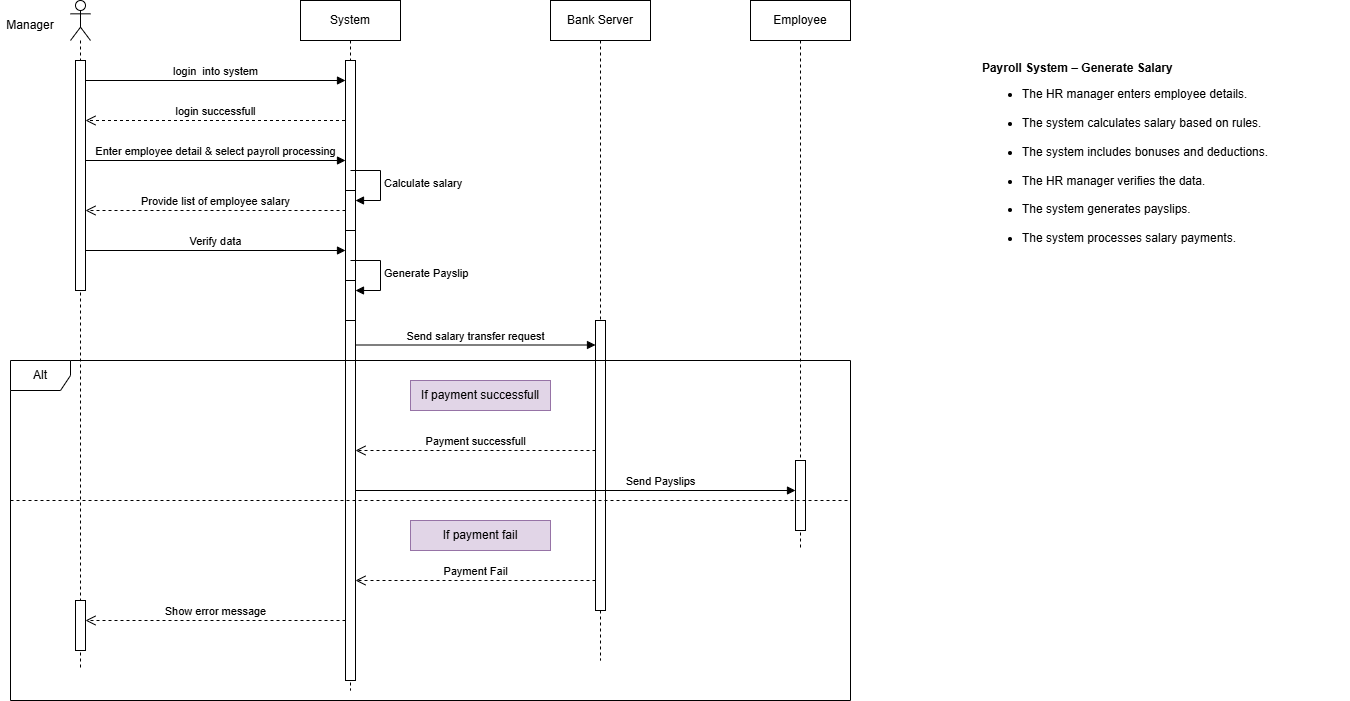

The diagram above was exported from draw.io. Its source (the exported page's mxGraphModel, read from the mxfile embedded in the PNG):
<mxGraphModel dx="1094" dy="605" grid="1" gridSize="10" guides="1" tooltips="1" connect="1" arrows="1" fold="1" page="1" pageScale="1" pageWidth="850" pageHeight="1100" math="0" shadow="0">
  <root>
    <mxCell id="0" />
    <mxCell id="1" parent="0" />
    <mxCell id="xqbf1BmnYCKJy5cZ3FaS-1" parent="1" style="shape=umlLifeline;perimeter=lifelinePerimeter;whiteSpace=wrap;html=1;container=1;dropTarget=0;collapsible=0;recursiveResize=0;outlineConnect=0;portConstraint=eastwest;newEdgeStyle={&quot;curved&quot;:0,&quot;rounded&quot;:0};participant=umlActor;" value="" vertex="1">
      <mxGeometry height="670" width="20" x="140" y="40" as="geometry" />
    </mxCell>
    <mxCell id="xqbf1BmnYCKJy5cZ3FaS-2" parent="xqbf1BmnYCKJy5cZ3FaS-1" style="html=1;points=[[0,0,0,0,5],[0,1,0,0,-5],[1,0,0,0,5],[1,1,0,0,-5]];perimeter=orthogonalPerimeter;outlineConnect=0;targetShapes=umlLifeline;portConstraint=eastwest;newEdgeStyle={&quot;curved&quot;:0,&quot;rounded&quot;:0};" value="" vertex="1">
      <mxGeometry height="230" width="10" x="5" y="60" as="geometry" />
    </mxCell>
    <mxCell id="xqbf1BmnYCKJy5cZ3FaS-27" parent="xqbf1BmnYCKJy5cZ3FaS-1" style="html=1;points=[[0,0,0,0,5],[0,1,0,0,-5],[1,0,0,0,5],[1,1,0,0,-5]];perimeter=orthogonalPerimeter;outlineConnect=0;targetShapes=umlLifeline;portConstraint=eastwest;newEdgeStyle={&quot;curved&quot;:0,&quot;rounded&quot;:0};" value="" vertex="1">
      <mxGeometry height="50" width="10" x="5" y="600" as="geometry" />
    </mxCell>
    <mxCell id="xqbf1BmnYCKJy5cZ3FaS-3" parent="1" style="shape=umlLifeline;perimeter=lifelinePerimeter;whiteSpace=wrap;html=1;container=1;dropTarget=0;collapsible=0;recursiveResize=0;outlineConnect=0;portConstraint=eastwest;newEdgeStyle={&quot;curved&quot;:0,&quot;rounded&quot;:0};" value="System" vertex="1">
      <mxGeometry height="690" width="100" x="370" y="40" as="geometry" />
    </mxCell>
    <mxCell id="xqbf1BmnYCKJy5cZ3FaS-4" parent="xqbf1BmnYCKJy5cZ3FaS-3" style="html=1;points=[[0,0,0,0,5],[0,1,0,0,-5],[1,0,0,0,5],[1,1,0,0,-5]];perimeter=orthogonalPerimeter;outlineConnect=0;targetShapes=umlLifeline;portConstraint=eastwest;newEdgeStyle={&quot;curved&quot;:0,&quot;rounded&quot;:0};" value="" vertex="1">
      <mxGeometry height="620" width="10" x="45" y="60" as="geometry" />
    </mxCell>
    <mxCell id="xqbf1BmnYCKJy5cZ3FaS-10" parent="xqbf1BmnYCKJy5cZ3FaS-3" style="html=1;points=[[0,0,0,0,5],[0,1,0,0,-5],[1,0,0,0,5],[1,1,0,0,-5]];perimeter=orthogonalPerimeter;outlineConnect=0;targetShapes=umlLifeline;portConstraint=eastwest;newEdgeStyle={&quot;curved&quot;:0,&quot;rounded&quot;:0};" value="" vertex="1">
      <mxGeometry height="40" width="10" x="45" y="190" as="geometry" />
    </mxCell>
    <mxCell id="xqbf1BmnYCKJy5cZ3FaS-11" edge="1" parent="xqbf1BmnYCKJy5cZ3FaS-3" style="html=1;align=left;spacingLeft=2;endArrow=block;rounded=0;edgeStyle=orthogonalEdgeStyle;curved=0;rounded=0;" target="xqbf1BmnYCKJy5cZ3FaS-10" value="Calculate salary&amp;nbsp;">
      <mxGeometry relative="1" as="geometry">
        <Array as="points">
          <mxPoint x="80" y="200" />
        </Array>
        <mxPoint x="50" y="170" as="sourcePoint" />
      </mxGeometry>
    </mxCell>
    <mxCell id="xqbf1BmnYCKJy5cZ3FaS-15" parent="xqbf1BmnYCKJy5cZ3FaS-3" style="html=1;points=[[0,0,0,0,5],[0,1,0,0,-5],[1,0,0,0,5],[1,1,0,0,-5]];perimeter=orthogonalPerimeter;outlineConnect=0;targetShapes=umlLifeline;portConstraint=eastwest;newEdgeStyle={&quot;curved&quot;:0,&quot;rounded&quot;:0};" value="" vertex="1">
      <mxGeometry height="40" width="10" x="45" y="280" as="geometry" />
    </mxCell>
    <mxCell id="xqbf1BmnYCKJy5cZ3FaS-16" edge="1" parent="xqbf1BmnYCKJy5cZ3FaS-3" style="html=1;align=left;spacingLeft=2;endArrow=block;rounded=0;edgeStyle=orthogonalEdgeStyle;curved=0;rounded=0;" target="xqbf1BmnYCKJy5cZ3FaS-15" value="Generate Payslip">
      <mxGeometry relative="1" as="geometry">
        <Array as="points">
          <mxPoint x="80" y="290" />
        </Array>
        <mxPoint x="50" y="260" as="sourcePoint" />
      </mxGeometry>
    </mxCell>
    <mxCell id="xqbf1BmnYCKJy5cZ3FaS-5" parent="1" style="shape=umlLifeline;perimeter=lifelinePerimeter;whiteSpace=wrap;html=1;container=1;dropTarget=0;collapsible=0;recursiveResize=0;outlineConnect=0;portConstraint=eastwest;newEdgeStyle={&quot;curved&quot;:0,&quot;rounded&quot;:0};" value="Bank Server" vertex="1">
      <mxGeometry height="660" width="100" x="620" y="40" as="geometry" />
    </mxCell>
    <mxCell id="xqbf1BmnYCKJy5cZ3FaS-18" parent="xqbf1BmnYCKJy5cZ3FaS-5" style="html=1;points=[[0,0,0,0,5],[0,1,0,0,-5],[1,0,0,0,5],[1,1,0,0,-5]];perimeter=orthogonalPerimeter;outlineConnect=0;targetShapes=umlLifeline;portConstraint=eastwest;newEdgeStyle={&quot;curved&quot;:0,&quot;rounded&quot;:0};" value="" vertex="1">
      <mxGeometry height="290" width="10" x="45" y="320" as="geometry" />
    </mxCell>
    <mxCell id="xqbf1BmnYCKJy5cZ3FaS-6" edge="1" parent="1" style="html=1;verticalAlign=bottom;endArrow=block;curved=0;rounded=0;" value="login&amp;nbsp; into system">
      <mxGeometry relative="1" width="80" as="geometry">
        <mxPoint x="155" y="120" as="sourcePoint" />
        <mxPoint x="415" y="120" as="targetPoint" />
      </mxGeometry>
    </mxCell>
    <mxCell id="xqbf1BmnYCKJy5cZ3FaS-7" edge="1" parent="1" style="html=1;verticalAlign=bottom;endArrow=open;dashed=1;endSize=8;curved=0;rounded=0;" value="login successfull">
      <mxGeometry relative="1" as="geometry">
        <mxPoint x="414.5" y="160" as="sourcePoint" />
        <mxPoint x="155" y="160" as="targetPoint" />
      </mxGeometry>
    </mxCell>
    <mxCell id="xqbf1BmnYCKJy5cZ3FaS-9" edge="1" parent="1" style="html=1;verticalAlign=bottom;endArrow=block;curved=0;rounded=0;" value="Enter employee detail &amp;amp; select payroll processing">
      <mxGeometry relative="1" width="80" as="geometry">
        <mxPoint x="155" y="200" as="sourcePoint" />
        <mxPoint x="415" y="200" as="targetPoint" />
      </mxGeometry>
    </mxCell>
    <mxCell id="xqbf1BmnYCKJy5cZ3FaS-12" edge="1" parent="1" source="xqbf1BmnYCKJy5cZ3FaS-10" style="html=1;verticalAlign=bottom;endArrow=open;dashed=1;endSize=8;curved=0;rounded=0;" target="xqbf1BmnYCKJy5cZ3FaS-2" value="Provide list of employee salary">
      <mxGeometry relative="1" as="geometry">
        <mxPoint x="409.5" y="260" as="sourcePoint" />
        <mxPoint x="170" y="260" as="targetPoint" />
      </mxGeometry>
    </mxCell>
    <mxCell id="xqbf1BmnYCKJy5cZ3FaS-14" edge="1" parent="1" source="xqbf1BmnYCKJy5cZ3FaS-2" style="html=1;verticalAlign=bottom;endArrow=block;curved=0;rounded=0;" value="Verify data">
      <mxGeometry relative="1" width="80" as="geometry">
        <mxPoint x="160" y="290" as="sourcePoint" />
        <mxPoint x="415" y="290" as="targetPoint" />
      </mxGeometry>
    </mxCell>
    <mxCell id="xqbf1BmnYCKJy5cZ3FaS-19" edge="1" parent="1" style="html=1;verticalAlign=bottom;endArrow=block;curved=0;rounded=0;" target="xqbf1BmnYCKJy5cZ3FaS-18" value="Send salary transfer request">
      <mxGeometry relative="1" width="80" as="geometry">
        <mxPoint x="425" y="384.5" as="sourcePoint" />
        <mxPoint x="650" y="385" as="targetPoint" />
      </mxGeometry>
    </mxCell>
    <mxCell id="xqbf1BmnYCKJy5cZ3FaS-20" edge="1" parent="1" style="html=1;verticalAlign=bottom;endArrow=open;dashed=1;endSize=8;curved=0;rounded=0;" value="Payment successfull">
      <mxGeometry relative="1" as="geometry">
        <Array as="points">
          <mxPoint x="630" y="490" />
        </Array>
        <mxPoint x="665" y="490" as="sourcePoint" />
        <mxPoint x="425" y="490" as="targetPoint" />
      </mxGeometry>
    </mxCell>
    <mxCell id="xqbf1BmnYCKJy5cZ3FaS-23" parent="1" style="shape=umlLifeline;perimeter=lifelinePerimeter;whiteSpace=wrap;html=1;container=1;dropTarget=0;collapsible=0;recursiveResize=0;outlineConnect=0;portConstraint=eastwest;newEdgeStyle={&quot;curved&quot;:0,&quot;rounded&quot;:0};" value="Employee" vertex="1">
      <mxGeometry height="550" width="100" x="820" y="40" as="geometry" />
    </mxCell>
    <mxCell id="xqbf1BmnYCKJy5cZ3FaS-24" parent="xqbf1BmnYCKJy5cZ3FaS-23" style="html=1;points=[[0,0,0,0,5],[0,1,0,0,-5],[1,0,0,0,5],[1,1,0,0,-5]];perimeter=orthogonalPerimeter;outlineConnect=0;targetShapes=umlLifeline;portConstraint=eastwest;newEdgeStyle={&quot;curved&quot;:0,&quot;rounded&quot;:0};" value="" vertex="1">
      <mxGeometry height="70" width="10" x="45" y="460" as="geometry" />
    </mxCell>
    <mxCell id="xqbf1BmnYCKJy5cZ3FaS-25" edge="1" parent="1" style="html=1;verticalAlign=bottom;endArrow=block;curved=0;rounded=0;" target="xqbf1BmnYCKJy5cZ3FaS-24" value="Send Payslips">
      <mxGeometry relative="1" width="80" x="0.3864" as="geometry">
        <mxPoint as="offset" />
        <mxPoint x="425" y="530" as="sourcePoint" />
        <mxPoint x="860" y="530" as="targetPoint" />
      </mxGeometry>
    </mxCell>
    <mxCell id="xqbf1BmnYCKJy5cZ3FaS-26" edge="1" parent="1" style="html=1;verticalAlign=bottom;endArrow=open;dashed=1;endSize=8;curved=0;rounded=0;" value="Payment Fail">
      <mxGeometry relative="1" as="geometry">
        <Array as="points">
          <mxPoint x="630" y="620" />
        </Array>
        <mxPoint x="665" y="620" as="sourcePoint" />
        <mxPoint x="425" y="620" as="targetPoint" />
      </mxGeometry>
    </mxCell>
    <mxCell id="xqbf1BmnYCKJy5cZ3FaS-28" edge="1" parent="1" source="xqbf1BmnYCKJy5cZ3FaS-4" style="html=1;verticalAlign=bottom;endArrow=open;dashed=1;endSize=8;curved=0;rounded=0;" target="xqbf1BmnYCKJy5cZ3FaS-27" value="Show error message">
      <mxGeometry relative="1" as="geometry">
        <Array as="points">
          <mxPoint x="375" y="660" />
        </Array>
        <mxPoint x="410" y="660" as="sourcePoint" />
        <mxPoint x="170" y="660" as="targetPoint" />
      </mxGeometry>
    </mxCell>
    <mxCell id="xqbf1BmnYCKJy5cZ3FaS-29" parent="1" style="shape=umlFrame;whiteSpace=wrap;html=1;pointerEvents=0;" value="Alt" vertex="1">
      <mxGeometry height="340" width="840" x="80" y="400" as="geometry" />
    </mxCell>
    <mxCell id="xqbf1BmnYCKJy5cZ3FaS-30" edge="1" parent="1" style="endArrow=none;dashed=1;html=1;rounded=0;" value="">
      <mxGeometry height="50" relative="1" width="50" as="geometry">
        <mxPoint x="80" y="540" as="sourcePoint" />
        <mxPoint x="920" y="540" as="targetPoint" />
      </mxGeometry>
    </mxCell>
    <mxCell id="xqbf1BmnYCKJy5cZ3FaS-31" parent="1" style="text;html=1;whiteSpace=wrap;strokeColor=#9673a6;fillColor=#e1d5e7;align=center;verticalAlign=middle;rounded=0;" value="If payment successfull" vertex="1">
      <mxGeometry height="30" width="140" x="480" y="420" as="geometry" />
    </mxCell>
    <mxCell id="xqbf1BmnYCKJy5cZ3FaS-32" parent="1" style="text;html=1;whiteSpace=wrap;strokeColor=#9673a6;fillColor=#e1d5e7;align=center;verticalAlign=middle;rounded=0;" value="If payment fail" vertex="1">
      <mxGeometry height="30" width="140" x="480" y="560" as="geometry" />
    </mxCell>
    <mxCell id="xqbf1BmnYCKJy5cZ3FaS-33" parent="1" style="text;html=1;whiteSpace=wrap;strokeColor=none;fillColor=none;align=center;verticalAlign=middle;rounded=0;" value="Manager" vertex="1">
      <mxGeometry height="30" width="60" x="70" y="50" as="geometry" />
    </mxCell>
    <mxCell id="xqbf1BmnYCKJy5cZ3FaS-34" parent="1" style="text;html=1;whiteSpace=wrap;strokeColor=none;fillColor=none;align=center;verticalAlign=middle;rounded=0;" value="&lt;p class=&quot;MsoNormal&quot; style=&quot;text-align: justify;&quot;&gt;&lt;b&gt;Payroll System – Generate Salary&lt;/b&gt;&lt;/p&gt;&lt;ul style=&quot;margin-top:0in&quot; type=&quot;disc&quot;&gt; &lt;li class=&quot;MsoNormal&quot; style=&quot;text-align: justify;&quot;&gt;The HR manager enters employee details.&lt;/li&gt;&lt;div style=&quot;text-align: justify;&quot;&gt;&lt;br&gt;&lt;/div&gt; &lt;li class=&quot;MsoNormal&quot; style=&quot;text-align: justify;&quot;&gt;The system calculates salary based on rules.&lt;/li&gt;&lt;div style=&quot;text-align: justify;&quot;&gt;&lt;br&gt;&lt;/div&gt; &lt;li class=&quot;MsoNormal&quot; style=&quot;text-align: justify;&quot;&gt;The system includes bonuses and deductions.&lt;/li&gt;&lt;div style=&quot;text-align: justify;&quot;&gt;&lt;br&gt;&lt;/div&gt; &lt;li class=&quot;MsoNormal&quot; style=&quot;text-align: justify;&quot;&gt;The HR manager verifies the data.&lt;/li&gt;&lt;div style=&quot;text-align: justify;&quot;&gt;&lt;br&gt;&lt;/div&gt; &lt;li class=&quot;MsoNormal&quot; style=&quot;text-align: justify;&quot;&gt;The system generates payslips.&lt;/li&gt;&lt;div style=&quot;text-align: justify;&quot;&gt;&lt;br&gt;&lt;/div&gt; &lt;li class=&quot;MsoNormal&quot; style=&quot;text-align: justify;&quot;&gt;The system processes salary payments.&lt;/li&gt;&lt;br&gt;&lt;/ul&gt;" vertex="1">
      <mxGeometry height="240" width="450" x="970" y="80" as="geometry" />
    </mxCell>
  </root>
</mxGraphModel>